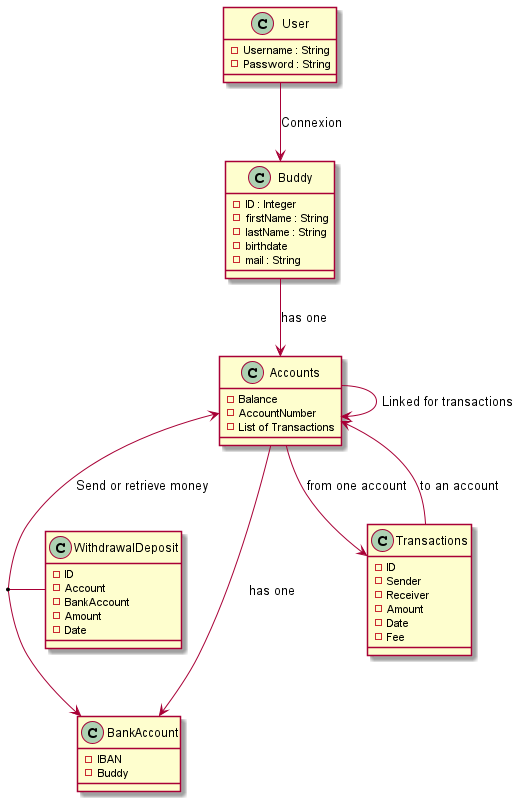

The diagram above was rendered by PlantUML. Its source (embedded in the PNG):
@startuml
class User {
-Username : String
-Password : String
}
class Buddy {
-ID : Integer
-firstName : String
-lastName : String
-birthdate
-mail : String
}
class Accounts {
-Balance
-AccountNumber
-List of Transactions
}
class BankAccount {
-IBAN
-Buddy
}
class Transactions {
-ID
-Sender
-Receiver
-Amount
-Date
-Fee
}
class WithdrawalDeposit {
-ID
-Account
-BankAccount
-Amount
-Date
}

User --> Buddy : Connexion
Buddy --> Accounts : has one
Accounts ---> BankAccount : has one
Accounts --> Transactions : from one account
Accounts <-- Transactions : to an account
Accounts -> Accounts : Linked for transactions
Accounts <-->  BankAccount : Send or retrieve money
(Accounts, BankAccount) - WithdrawalDeposit
@enduml